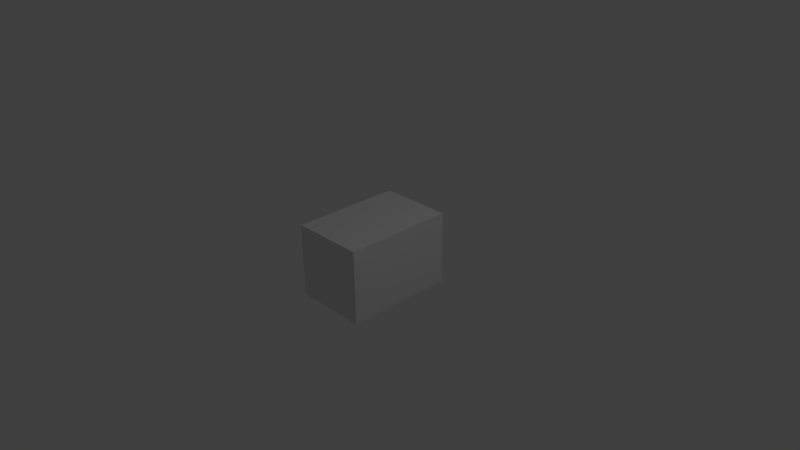 # Source: mt-goat2.blend  (saved by Blender 2.72.0; exported with 4.5.12 LTS)
import bpy
from mathutils import Matrix  # noqa: F401  (used for matrix-valued properties, if any)

bpy.ops.wm.read_factory_settings(use_empty=True)
scene = bpy.context.scene
scene.name = 'Scene'

# ---- collections
col_collection_1 = bpy.data.collections.new('Collection 1'); scene.collection.children.link(col_collection_1)

# ---- materials (node trees are filled in below, after node groups)
mat_material_001 = bpy.data.materials.new('Material.001')
mat_material_001.alpha_threshold = 0.0
mat_material_001.roughness = 0.5

# ---- material node trees
mat_material_001.use_nodes = True; mat_material_001.node_tree.nodes.clear()
_N = mat_material_001.node_tree.nodes; _L = mat_material_001.node_tree.links
n0 = _N.new('ShaderNodeOutputMaterial'); n0.name = 'Material Output'; n0.location = (300, 300)
n1 = _N.new('ShaderNodeBsdfDiffuse'); n1.name = 'Diffuse BSDF'; n1.location = (10, 300)
_L.new(n1.outputs[0], n0.inputs[0])
n0.is_active_output = True

# ---- world
world_world = bpy.data.worlds.new('World'); scene.world = world_world
world_world.color = (0.05088, 0.05088, 0.05088)
world_world.use_sun_shadow = False
world_world.sun_shadow_jitter_overblur = 0.0
world_world.cycles.sampling_method = 'MANUAL'
world_world.cycles.sample_map_resolution = 256

# ---- cameras
cam_camera = bpy.data.cameras.new('Camera')
cam_camera.clip_end = 100.0
cam_camera.lens = 35.0
cam_camera.sensor_width = 32.0
cam_camera.sensor_height = 18.0
cam_camera.ortho_scale = 7.314
cam_camera.dof.focus_distance = 0.0

# ---- lights
light_lamp = bpy.data.lights.new('Lamp', 'POINT')
light_lamp.transmission_factor = 0.0
light_lamp.cutoff_distance = 30.0
light_lamp.energy = 100.0
light_lamp.shadow_buffer_clip_start = 1.001
light_lamp.shadow_soft_size = 0.1
light_lamp.shadow_maximum_resolution = 0.006
light_lamp.use_absolute_resolution = True
light_lamp.cycles.use_multiple_importance_sampling = False

# ---- meshes
me_cube = bpy.data.meshes.new('Cube')
me_cube.from_pydata([(1.0, 1.0, -1.0), (1.0, -1.0, -1.0), (-1.0, -1.0, -1.0), (-1.0, 1.0, -1.0), (1.0, 1.0, 1.0), (1.0, -1.0, 1.0), (-1.0, -1.0, 1.0), (-1.0, 1.0, 1.0)], [], [(0, 1, 2, 3), (4, 7, 6, 5), (0, 4, 5, 1), (1, 5, 6, 2), (2, 6, 7, 3), (4, 0, 3, 7)])
me_cube.materials.append(mat_material_001)
me_cube.use_remesh_preserve_volume = False
me_cube.use_remesh_preserve_attributes = False
me_cube.use_mirror_vertex_groups = False
me_cube.update()

# ---- objects
ob_cube = bpy.data.objects.new('Cube', me_cube)
ob_lamp = bpy.data.objects.new('Lamp', light_lamp)
ob_camera = bpy.data.objects.new('Camera', cam_camera)

# ---- transforms, parenting, visibility, modifiers, constraints
ob_cube.location = (0.0, 0.0, 0.0)
ob_cube.scale = (0.5, 0.75, 0.5)
ob_cube.lock_rotations_4d = False
ob_cube.empty_display_type = 'ARROWS'
ob_cube.lineart.crease_threshold = 0.0
ob_lamp.location = (4.076, 1.005, 5.904)
ob_lamp.rotation_euler = (0.6503, 0.05522, 1.866)
ob_lamp.lock_rotations_4d = False
ob_lamp.empty_display_type = 'ARROWS'
ob_lamp.color = (0.0, 0.0, 0.0, 0.0)
ob_lamp.lineart.crease_threshold = 0.0
ob_camera.location = (7.481, -6.508, 5.344)
ob_camera.rotation_euler = (1.109, 0.01082, 0.8149)
ob_camera.lock_rotations_4d = False
ob_camera.empty_display_type = 'ARROWS'
ob_camera.color = (0.0, 0.0, 0.0, 0.0)
ob_camera.display_type = 'WIRE'
ob_camera.lineart.crease_threshold = 0.0

# ---- collection membership
col_collection_1.objects.link(ob_cube)
col_collection_1.objects.link(ob_lamp)
col_collection_1.objects.link(ob_camera)

# ---- scene / render settings (as saved in the file)
scene.camera = ob_camera
scene.frame_start = 1; scene.frame_end = 250; scene.frame_set(1)
scene.render.engine = 'CYCLES'
scene.render.resolution_percentage = 50
scene.render.dither_intensity = 0.0
scene.cycles.use_denoising = False
scene.cycles.samples = 10
scene.cycles.sampling_pattern = 'TABULATED_SOBOL'
scene.cycles.light_sampling_threshold = 0.0
scene.cycles.use_adaptive_sampling = False
scene.cycles.use_light_tree = False
scene.cycles.blur_glossy = 0.0
scene.cycles.pixel_filter_type = 'GAUSSIAN'
scene.cycles.sample_clamp_indirect = 0.0
scene.view_settings.view_transform = 'Standard'
bpy.context.view_layer.update()
